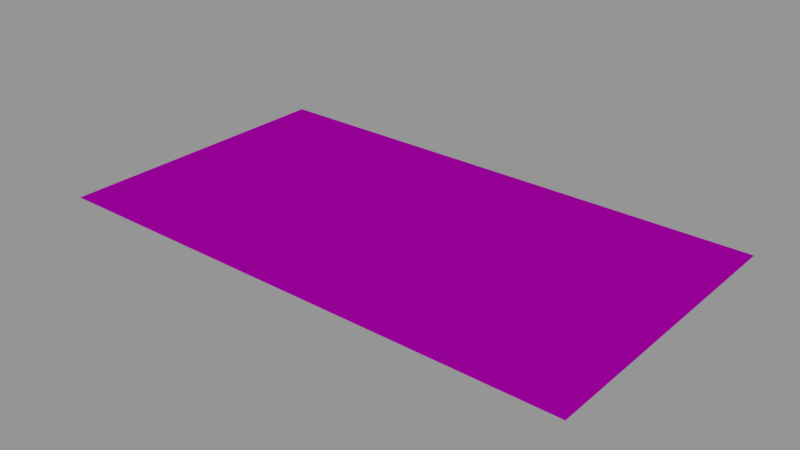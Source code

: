 # Source: info01_39.blend  (saved by Blender 2.79.0; exported with 4.5.12 LTS)
import bpy
from mathutils import Matrix  # noqa: F401  (used for matrix-valued properties, if any)

bpy.ops.wm.read_factory_settings(use_empty=True)
scene = bpy.context.scene
scene.name = 'Scene'

# ---- collections
col_collection_1 = bpy.data.collections.new('Collection 1'); scene.collection.children.link(col_collection_1)

# ---- images (referenced by path relative to the original .blend; pixels are not part of the script)
import os
ASSET_DIR = os.environ.get("B2B_ASSET_DIR", "")  # directory of the original .blend (textures are referenced by path, not embedded)
HERE = os.path.dirname(os.path.abspath(__file__))  # packed textures are extracted next to this script under _unpacked/

def load_image(name, relpath, width, height, colorspace="sRGB"):
    """Load a texture the original file referenced (path relative to the .blend, or extracted next to this script)."""
    p = next((c for c in (os.path.join(HERE, relpath), os.path.join(ASSET_DIR, relpath)) if relpath and os.path.exists(c)), "")
    if p:
        img = bpy.data.images.load(p, check_existing=True)
        img.name = name
    else:  # same state as the original file: an image datablock whose file is absent (Cycles renders it pink)
        img = bpy.data.images.new(name, width, height)
        img.source = "FILE"
        img.filepath = "//" + (relpath or name)
    img.colorspace_settings.name = colorspace
    return img
img_info01_39_power_transfer_override_png = load_image('info01_39_power_transfer_override.png', 'textures/info01_39_power_transfer_override.png', 1024, 1024, 'Linear Rec.709')

# ---- materials (node trees are filled in below, after node groups)
mat_info01_39 = bpy.data.materials.new('info01_39')
mat_info01_39.alpha_threshold = 0.0
mat_info01_39.roughness = 0.5

# ---- node groups
ng_decal_info_group = bpy.data.node_groups.new('Decal Info Group', 'ShaderNodeTree')
_s = ng_decal_info_group.interface.new_socket(name='Shader', in_out='OUTPUT', socket_type='NodeSocketShader')
_s = ng_decal_info_group.interface.new_socket(name='Material Color', in_out='INPUT', socket_type='NodeSocketColor')
_s.default_value = (0.5793, 0.5793, 0.5793, 1.0)
_s = ng_decal_info_group.interface.new_socket(name='Material Roughness', in_out='INPUT', socket_type='NodeSocketFloat')
_s.subtype = 'FACTOR'
_s.default_value = 0.2
_s.min_value = 0.0
_s.max_value = 1.0
_s = ng_decal_info_group.interface.new_socket(name='Invert', in_out='INPUT', socket_type='NodeSocketFloat')
_s.subtype = 'FACTOR'
_s.default_value = 1.0
_s.min_value = 0.0
_s.max_value = 1.0
_s = ng_decal_info_group.interface.new_socket(name='Alpha', in_out='INPUT', socket_type='NodeSocketColor')
_N = ng_decal_info_group.nodes; _L = ng_decal_info_group.links
n0 = _N.new('ShaderNodeBsdfTransparent'); n0.name = 'Transparent BSDF'; n0.location = (247, -354)
n1 = _N.new('ShaderNodeMixShader'); n1.name = 'Mix Shader'; n1.location = (498, -152)
n2 = _N.new('NodeGroupOutput'); n2.name = 'Group Output'; n2.location = (857, -88)
n3 = _N.new('ShaderNodeInvert'); n3.name = 'Invert'; n3.location = (-262, -267)
n4 = _N.new('ShaderNodeBsdfAnisotropic'); n4.name = 'Glossy BSDF'; n4.location = (290, 32)
n4.distribution = 'GGX'
n5 = _N.new('NodeGroupInput'); n5.name = 'Group Input'; n5.location = (-775, -19)
n6 = _N.new('ShaderNodeInvert'); n6.name = 'Invert.001'; n6.location = (-305, 58)
n7 = _N.new('ShaderNodeMath'); n7.name = 'Math'; n7.location = (0, 0)
n7.operation = 'POWER'
_L.new(n4.outputs[0], n1.inputs[1])
_L.new(n0.outputs[0], n1.inputs[2])
_L.new(n1.outputs[0], n2.inputs[0])
_L.new(n3.outputs[0], n1.inputs[0])
_L.new(n5.outputs[3], n3.inputs[1])
_L.new(n5.outputs[0], n6.inputs[1])
_L.new(n6.outputs[0], n4.inputs[0])
_L.new(n5.outputs[2], n6.inputs[0])
_L.new(n5.outputs[1], n7.inputs[0])
_L.new(n7.outputs[0], n4.inputs[1])
n2.is_active_output = True

# ---- material node trees
mat_info01_39.use_nodes = True; mat_info01_39.node_tree.nodes.clear()
_N = mat_info01_39.node_tree.nodes; _L = mat_info01_39.node_tree.links
n0 = _N.new('ShaderNodeOutputMaterial'); n0.name = 'Material Output'; n0.location = (188, 348)
n1 = _N.new('ShaderNodeGroup'); n1.name = 'Group'; n1.location = (-192, 385)
n1.width = 227
n1.node_tree = ng_decal_info_group
n1.inputs[1].default_value = 0.1
n1.inputs[2].default_value = 0.0
n2 = _N.new('ShaderNodeTexImage'); n2.name = 'Image Texture'; n2.location = (-662, 324)
n2.width = 295
n2.image = img_info01_39_power_transfer_override_png
_L.new(n1.outputs[0], n0.inputs[0])
_L.new(n2.outputs[1], n1.inputs[3])
_L.new(n2.outputs[0], n1.inputs[0])
n0.is_active_output = True

# ---- meshes
me_cube_001 = bpy.data.meshes.new('Cube.001')
me_cube_001.from_pydata([(-0.256, -0.1425, 0.0), (-0.256, 0.1425, 0.0), (0.256, -0.1425, 0.0), (0.256, 0.1425, 0.0)], [], [(3, 1, 0, 2)])
_uv = me_cube_001.uv_layers.new(name='UVMap')
_uv.uv.foreach_set('vector', [1.0, 1.0, 0.0, 1.0, 5.96e-08, 0.0, 1.0, 0.0])
me_cube_001.materials.append(mat_info01_39)
me_cube_001.use_remesh_preserve_volume = False
me_cube_001.use_remesh_preserve_attributes = False
me_cube_001.use_mirror_vertex_groups = False
me_cube_001.auto_texspace = False
me_cube_001.update()

# ---- objects
ob_info01_39 = bpy.data.objects.new('info01_39', me_cube_001)

# ---- transforms, parenting, visibility, modifiers, constraints
ob_info01_39.location = (0.0, 0.0, 0.0)
ob_info01_39.visible_shadow = False
ob_info01_39.show_wire = True
ob_info01_39.show_all_edges = True
ob_info01_39.lineart.crease_threshold = 0.0
_m = ob_info01_39.modifiers.new('Displace', 'DISPLACE')
_m.mid_level = 0.9999

# ---- collection membership
col_collection_1.objects.link(ob_info01_39)

# ---- scene / render settings (as saved in the file)
scene.frame_start = 0; scene.frame_end = 250; scene.frame_set(0)
scene.render.engine = 'CYCLES'
scene.render.dither_intensity = 0.0
scene.render.film_transparent = True
scene.cycles.use_denoising = False
scene.cycles.samples = 64
scene.cycles.sampling_pattern = 'TABULATED_SOBOL'
scene.cycles.light_sampling_threshold = 0.0
scene.cycles.use_adaptive_sampling = False
scene.cycles.use_light_tree = False
scene.cycles.blur_glossy = 0.0
scene.cycles.sample_clamp_indirect = 0.0
scene.view_settings.view_transform = 'Standard'
bpy.context.view_layer.update()

# ---- added for rendering (the .blend has no active camera and no usable light): camera, sun + grey world if the file has none
cam_auto = bpy.data.cameras.new('AutoCamera')
cam_auto.lens = 50.0
cam_auto.sensor_width = 36.0
cam_auto.clip_end = 1000.0
ob_auto_camera = bpy.data.objects.new('AutoCamera', cam_auto)
scene.collection.objects.link(ob_auto_camera)
ob_auto_camera.location = (0.54216, -0.650592, 0.433828)
ob_auto_camera.rotation_euler = (1.09748, -7.21219e-08, 0.694738)
scene.camera = ob_auto_camera
light_auto_sun = bpy.data.lights.new('AutoSun', 'SUN')
light_auto_sun.energy = 3.0
light_auto_sun.angle = 0.0523599
ob_auto_sun = bpy.data.objects.new('AutoSun', light_auto_sun)
scene.collection.objects.link(ob_auto_sun)
ob_auto_sun.rotation_euler = (0.872665, 0.174533, 0.523599)
if scene.world is None:
    world_auto = bpy.data.worlds.new('AutoWorld')
    world_auto.color = (0.3, 0.3, 0.3)
    scene.world = world_auto
bpy.context.view_layer.update()
